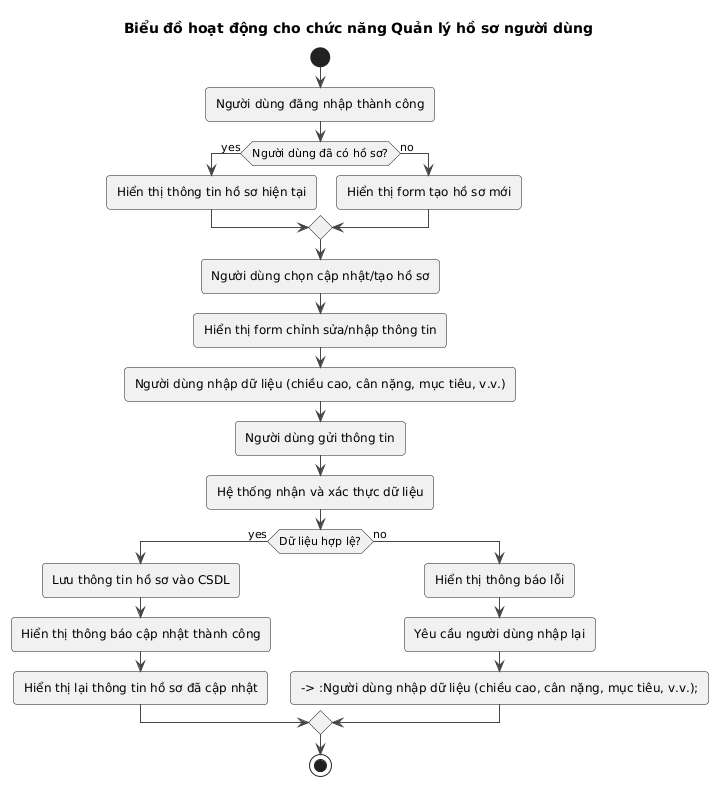

The diagram above was rendered by PlantUML. Its source (embedded in the PNG):
@startuml
!theme vibrant
title Biểu đồ hoạt động cho chức năng Quản lý hồ sơ người dùng

start

:Người dùng đăng nhập thành công;

if (Người dùng đã có hồ sơ?) then (yes)
  :Hiển thị thông tin hồ sơ hiện tại;
else (no)
  :Hiển thị form tạo hồ sơ mới;
endif

:Người dùng chọn cập nhật/tạo hồ sơ;
:Hiển thị form chỉnh sửa/nhập thông tin;
:Người dùng nhập dữ liệu (chiều cao, cân nặng, mục tiêu, v.v.);
:Người dùng gửi thông tin;

:Hệ thống nhận và xác thực dữ liệu;

if (Dữ liệu hợp lệ?) then (yes)
  :Lưu thông tin hồ sơ vào CSDL;
  :Hiển thị thông báo cập nhật thành công;
  :Hiển thị lại thông tin hồ sơ đã cập nhật;
else (no)
  :Hiển thị thông báo lỗi;
  :Yêu cầu người dùng nhập lại;
  --> :Người dùng nhập dữ liệu (chiều cao, cân nặng, mục tiêu, v.v.);
endif

stop
@enduml